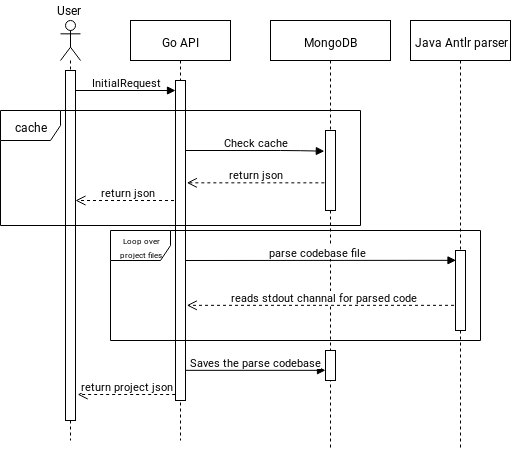

The diagram above was exported from draw.io. Its source (the exported page's mxGraphModel, read from the mxfile embedded in the PNG):
<mxGraphModel dx="1082" dy="566" grid="1" gridSize="10" guides="1" tooltips="1" connect="1" arrows="1" fold="1" page="1" pageScale="1" pageWidth="850" pageHeight="1100" math="0" shadow="0">
  <root>
    <mxCell id="0" />
    <mxCell id="1" parent="0" />
    <mxCell id="2" value="Go API" style="shape=umlLifeline;perimeter=lifelinePerimeter;whiteSpace=wrap;html=1;container=1;collapsible=0;recursiveResize=0;outlineConnect=0;labelBackgroundColor=none;strokeWidth=1;fillColor=#ffffff;fontColor=none;" vertex="1" parent="1">
      <mxGeometry x="250" y="60" width="100" height="420" as="geometry" />
    </mxCell>
    <mxCell id="3" value="" style="shape=umlLifeline;participant=umlActor;perimeter=lifelinePerimeter;whiteSpace=wrap;html=1;container=1;collapsible=0;recursiveResize=0;verticalAlign=top;spacingTop=36;labelBackgroundColor=#ffffff;outlineConnect=0;strokeWidth=1;fillColor=#ffffff;fontColor=none;" vertex="1" parent="1">
      <mxGeometry x="180" y="60" width="20" height="420" as="geometry" />
    </mxCell>
    <mxCell id="4" value="" style="html=1;points=[];perimeter=orthogonalPerimeter;labelBackgroundColor=none;strokeWidth=1;fillColor=#ffffff;fontColor=none;" vertex="1" parent="3">
      <mxGeometry x="5" y="50" width="10" height="350" as="geometry" />
    </mxCell>
    <mxCell id="5" value="MongoDB" style="shape=umlLifeline;perimeter=lifelinePerimeter;whiteSpace=wrap;html=1;container=1;collapsible=0;recursiveResize=0;outlineConnect=0;labelBackgroundColor=none;strokeWidth=1;fillColor=#ffffff;fontColor=none;" vertex="1" parent="1">
      <mxGeometry x="390" y="60" width="120" height="430" as="geometry" />
    </mxCell>
    <mxCell id="6" value="" style="html=1;points=[];perimeter=orthogonalPerimeter;labelBackgroundColor=none;strokeWidth=1;fillColor=#ffffff;fontColor=none;" vertex="1" parent="5">
      <mxGeometry x="55" y="330" width="10" height="30" as="geometry" />
    </mxCell>
    <mxCell id="7" value="Java Antlr parser" style="shape=umlLifeline;perimeter=lifelinePerimeter;whiteSpace=wrap;html=1;container=1;collapsible=0;recursiveResize=0;outlineConnect=0;labelBackgroundColor=none;strokeWidth=1;fillColor=#ffffff;fontColor=none;" vertex="1" parent="1">
      <mxGeometry x="530" y="60" width="100" height="430" as="geometry" />
    </mxCell>
    <mxCell id="8" value="User" style="text;html=1;resizable=0;points=[];autosize=1;align=left;verticalAlign=top;spacingTop=-4;fontColor=none;" vertex="1" parent="1">
      <mxGeometry x="175" y="40" width="40" height="20" as="geometry" />
    </mxCell>
    <mxCell id="9" value="&lt;div&gt;InitialRequest&lt;/div&gt;" style="html=1;verticalAlign=bottom;endArrow=block;fontColor=none;" edge="1" target="15" parent="1">
      <mxGeometry width="80" relative="1" as="geometry">
        <mxPoint x="195" y="130" as="sourcePoint" />
        <mxPoint x="275" y="130" as="targetPoint" />
      </mxGeometry>
    </mxCell>
    <mxCell id="10" value="Check cache" style="html=1;verticalAlign=bottom;endArrow=block;fontColor=none;entryX=-0.138;entryY=0.258;entryDx=0;entryDy=0;entryPerimeter=0;" edge="1" source="2" target="16" parent="1">
      <mxGeometry x="0.4722" y="-30" width="80" relative="1" as="geometry">
        <mxPoint x="300" y="160" as="sourcePoint" />
        <mxPoint x="380" y="160" as="targetPoint" />
        <Array as="points">
          <mxPoint x="410" y="190" />
        </Array>
        <mxPoint x="-30" y="-30" as="offset" />
      </mxGeometry>
    </mxCell>
    <mxCell id="11" value="return json" style="html=1;verticalAlign=bottom;endArrow=open;dashed=1;endSize=8;fontColor=none;entryX=1.133;entryY=0.32;entryDx=0;entryDy=0;entryPerimeter=0;exitX=-0.117;exitY=0.654;exitDx=0;exitDy=0;exitPerimeter=0;" edge="1" source="16" target="15" parent="1">
      <mxGeometry relative="1" as="geometry">
        <mxPoint x="450" y="220" as="sourcePoint" />
        <mxPoint x="300" y="220" as="targetPoint" />
      </mxGeometry>
    </mxCell>
    <mxCell id="12" value="return json" style="html=1;verticalAlign=bottom;endArrow=open;dashed=1;endSize=8;fontColor=none;" edge="1" source="2" parent="1">
      <mxGeometry relative="1" as="geometry">
        <mxPoint x="275" y="240" as="sourcePoint" />
        <mxPoint x="195" y="240" as="targetPoint" />
      </mxGeometry>
    </mxCell>
    <mxCell id="13" value="parse codebase file" style="html=1;verticalAlign=bottom;endArrow=block;fontColor=none;entryX=0.091;entryY=0.127;entryDx=0;entryDy=0;entryPerimeter=0;" edge="1" target="18" parent="1">
      <mxGeometry width="80" relative="1" as="geometry">
        <mxPoint x="300" y="300.0000000000001" as="sourcePoint" />
        <mxPoint x="380" y="290" as="targetPoint" />
      </mxGeometry>
    </mxCell>
    <mxCell id="14" value="reads stdout channal for parsed code" style="html=1;verticalAlign=bottom;endArrow=open;dashed=1;endSize=8;fontColor=none;entryX=1.133;entryY=0.703;entryDx=0;entryDy=0;entryPerimeter=0;" edge="1" source="7" target="15" parent="1">
      <mxGeometry relative="1" as="geometry">
        <mxPoint x="190" y="380" as="sourcePoint" />
        <mxPoint x="300" y="330" as="targetPoint" />
      </mxGeometry>
    </mxCell>
    <mxCell id="15" value="" style="html=1;points=[];perimeter=orthogonalPerimeter;labelBackgroundColor=none;strokeWidth=1;fillColor=#ffffff;fontColor=none;" vertex="1" parent="1">
      <mxGeometry x="295" y="120" width="10" height="320" as="geometry" />
    </mxCell>
    <mxCell id="16" value="" style="html=1;points=[];perimeter=orthogonalPerimeter;labelBackgroundColor=none;strokeWidth=1;fillColor=#ffffff;fontColor=none;" vertex="1" parent="1">
      <mxGeometry x="445" y="170" width="10" height="80" as="geometry" />
    </mxCell>
    <mxCell id="17" value="&lt;font style=&quot;font-size: 8px&quot;&gt;Loop over project files&lt;br&gt;&lt;/font&gt;" style="shape=umlFrame;whiteSpace=wrap;html=1;labelBackgroundColor=none;strokeWidth=1;fillColor=#ffffff;fontColor=none;" vertex="1" parent="1">
      <mxGeometry x="230" y="270" width="370" height="110" as="geometry" />
    </mxCell>
    <mxCell id="18" value="" style="html=1;points=[];perimeter=orthogonalPerimeter;labelBackgroundColor=none;strokeWidth=1;fillColor=#ffffff;fontColor=none;" vertex="1" parent="1">
      <mxGeometry x="575" y="290" width="10" height="80" as="geometry" />
    </mxCell>
    <mxCell id="19" value="return project json" style="html=1;verticalAlign=bottom;endArrow=open;dashed=1;endSize=8;fontColor=none;entryX=1.217;entryY=0.926;entryDx=0;entryDy=0;entryPerimeter=0;exitX=-0.033;exitY=0.982;exitDx=0;exitDy=0;exitPerimeter=0;" edge="1" source="15" target="4" parent="1">
      <mxGeometry relative="1" as="geometry">
        <mxPoint x="290" y="434" as="sourcePoint" />
        <mxPoint x="200" y="410" as="targetPoint" />
      </mxGeometry>
    </mxCell>
    <mxCell id="20" value="Saves the parse codebase" style="html=1;verticalAlign=bottom;endArrow=block;fontColor=none;exitX=0.967;exitY=0.906;exitDx=0;exitDy=0;exitPerimeter=0;" edge="1" source="15" target="6" parent="1">
      <mxGeometry width="80" relative="1" as="geometry">
        <mxPoint x="370" y="450" as="sourcePoint" />
        <mxPoint x="200" y="510" as="targetPoint" />
      </mxGeometry>
    </mxCell>
    <mxCell id="21" value="&lt;div&gt;cache&lt;/div&gt;" style="shape=umlFrame;whiteSpace=wrap;html=1;labelBackgroundColor=none;strokeWidth=1;fillColor=#ffffff;fontColor=none;" vertex="1" parent="1">
      <mxGeometry x="120" y="150" width="360" height="115" as="geometry" />
    </mxCell>
  </root>
</mxGraphModel>